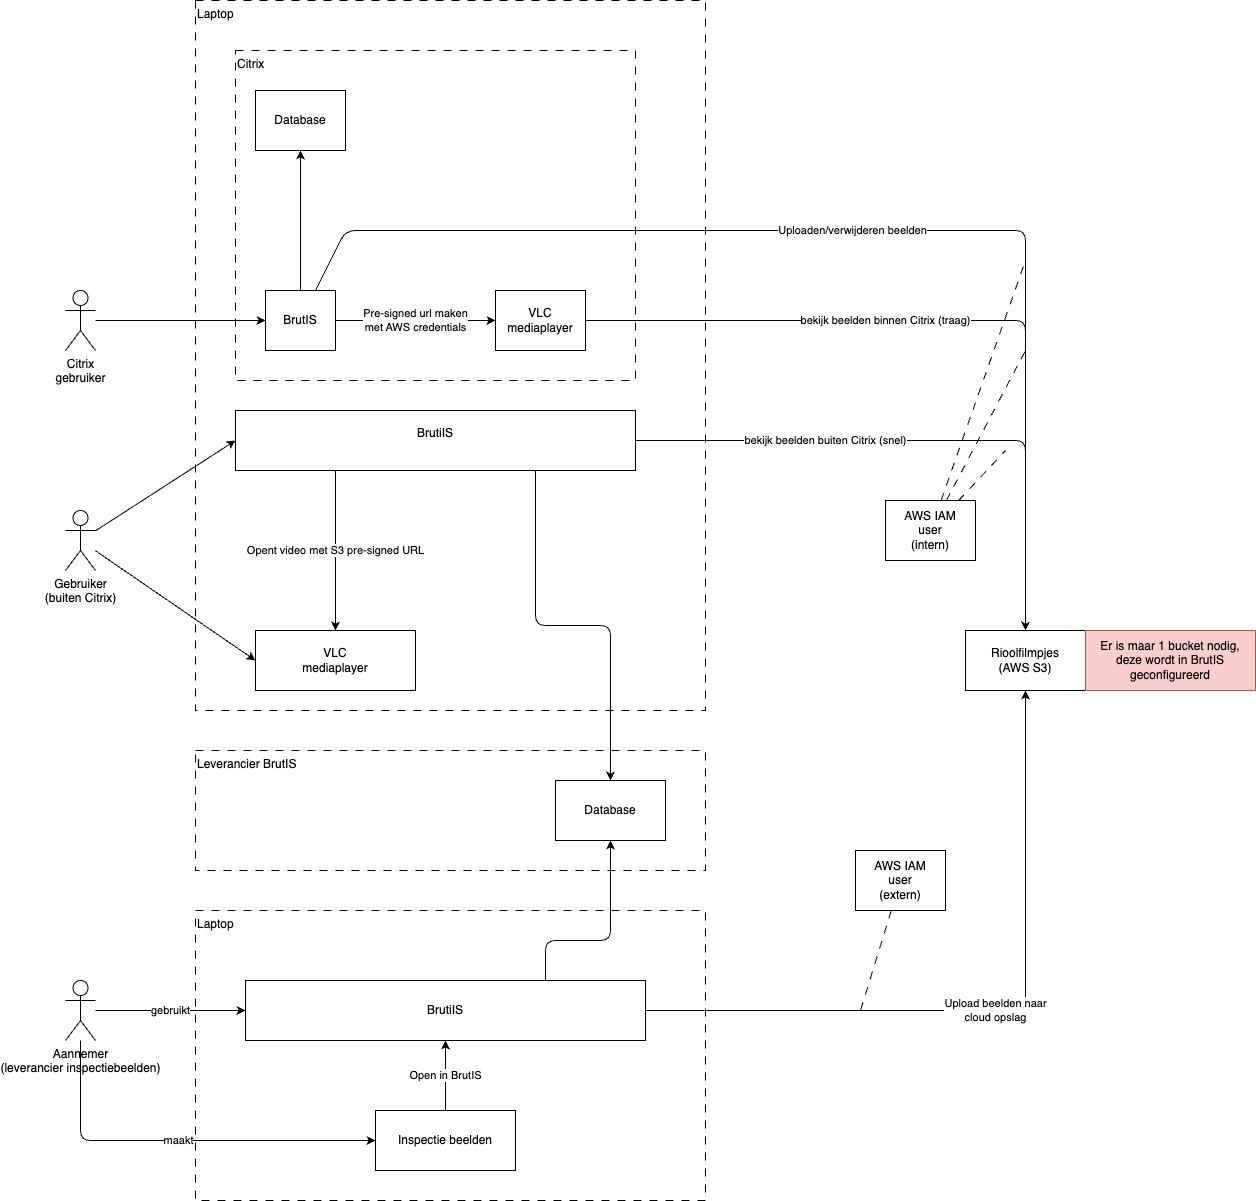

The diagram above was exported from draw.io. Its source (the exported page's mxGraphModel, read from the mxfile embedded in the PNG):
<mxGraphModel dx="1707" dy="1148" grid="1" gridSize="10" guides="1" tooltips="1" connect="1" arrows="1" fold="1" page="0" pageScale="1" pageWidth="827" pageHeight="1169" background="#ffffff" math="0" shadow="0">
  <root>
    <mxCell id="0" />
    <mxCell id="1" parent="0" />
    <mxCell id="49" value="Leverancier BrutIS" style="rounded=0;whiteSpace=wrap;html=1;align=left;verticalAlign=top;dashed=1;dashPattern=8 8;" parent="1" vertex="1">
      <mxGeometry x="60" y="800" width="510" height="120" as="geometry" />
    </mxCell>
    <mxCell id="43" value="Laptop" style="rounded=0;whiteSpace=wrap;html=1;align=left;verticalAlign=top;dashed=1;dashPattern=8 8;" parent="1" vertex="1">
      <mxGeometry x="60" y="960" width="510" height="290" as="geometry" />
    </mxCell>
    <mxCell id="11" value="Laptop" style="rounded=0;whiteSpace=wrap;html=1;align=left;verticalAlign=top;dashed=1;dashPattern=8 8;" parent="1" vertex="1">
      <mxGeometry x="60" y="50" width="510" height="710" as="geometry" />
    </mxCell>
    <mxCell id="7" value="Citrix" style="rounded=0;whiteSpace=wrap;html=1;align=left;verticalAlign=top;dashed=1;dashPattern=8 8;" parent="1" vertex="1">
      <mxGeometry x="100" y="100" width="400" height="330" as="geometry" />
    </mxCell>
    <mxCell id="13" value="Pre-signed url maken&lt;br&gt;met AWS credentials" style="edgeStyle=none;html=1;" parent="1" source="2" target="12" edge="1">
      <mxGeometry relative="1" as="geometry" />
    </mxCell>
    <mxCell id="23" style="edgeStyle=none;html=1;entryX=0.5;entryY=1;entryDx=0;entryDy=0;" parent="1" source="2" target="22" edge="1">
      <mxGeometry relative="1" as="geometry" />
    </mxCell>
    <mxCell id="56" value="Uploaden/verwijderen beelden" style="edgeStyle=none;html=1;" parent="1" source="2" target="10" edge="1">
      <mxGeometry x="0.0008" relative="1" as="geometry">
        <Array as="points">
          <mxPoint x="210" y="280" />
          <mxPoint x="890" y="280" />
        </Array>
        <mxPoint as="offset" />
      </mxGeometry>
    </mxCell>
    <mxCell id="2" value="BrutIS" style="rounded=0;whiteSpace=wrap;html=1;" parent="1" vertex="1">
      <mxGeometry x="130" y="340" width="70" height="60" as="geometry" />
    </mxCell>
    <mxCell id="8" style="edgeStyle=none;html=1;entryX=0;entryY=0.5;entryDx=0;entryDy=0;" parent="1" source="37" target="2" edge="1">
      <mxGeometry relative="1" as="geometry" />
    </mxCell>
    <mxCell id="19" value="" style="edgeStyle=none;html=1;entryX=0;entryY=0.5;entryDx=0;entryDy=0;" parent="1" source="4" target="17" edge="1">
      <mxGeometry relative="1" as="geometry" />
    </mxCell>
    <mxCell id="38" style="edgeStyle=none;html=1;entryX=0;entryY=0.5;entryDx=0;entryDy=0;" parent="1" source="4" target="15" edge="1">
      <mxGeometry relative="1" as="geometry" />
    </mxCell>
    <mxCell id="4" value="Gebruiker&lt;br&gt;(buiten Citrix)" style="shape=umlActor;verticalLabelPosition=bottom;verticalAlign=top;html=1;outlineConnect=0;" parent="1" vertex="1">
      <mxGeometry x="-70" y="560" width="30" height="60" as="geometry" />
    </mxCell>
    <mxCell id="10" value="Rioolfilmpjes&lt;br&gt;(AWS S3)" style="rounded=0;whiteSpace=wrap;html=1;" parent="1" vertex="1">
      <mxGeometry x="830" y="680" width="120" height="60" as="geometry" />
    </mxCell>
    <mxCell id="14" value="bekijk beelden binnen Citrix (traag)" style="edgeStyle=none;html=1;" parent="1" source="12" target="10" edge="1">
      <mxGeometry x="-0.2" relative="1" as="geometry">
        <Array as="points">
          <mxPoint x="890" y="370" />
        </Array>
        <mxPoint as="offset" />
      </mxGeometry>
    </mxCell>
    <mxCell id="12" value="VLC&lt;br&gt;mediaplayer" style="rounded=0;whiteSpace=wrap;html=1;" parent="1" vertex="1">
      <mxGeometry x="360" y="340" width="90" height="60" as="geometry" />
    </mxCell>
    <mxCell id="16" value="bekijk beelden buiten Citrix (snel)" style="edgeStyle=none;html=1;exitX=1;exitY=0.5;exitDx=0;exitDy=0;" parent="1" source="17" target="10" edge="1">
      <mxGeometry x="-0.3448" relative="1" as="geometry">
        <Array as="points">
          <mxPoint x="890" y="490" />
        </Array>
        <mxPoint as="offset" />
      </mxGeometry>
    </mxCell>
    <mxCell id="15" value="VLC&lt;br&gt;mediaplayer" style="rounded=0;whiteSpace=wrap;html=1;" parent="1" vertex="1">
      <mxGeometry x="120" y="680" width="160" height="60" as="geometry" />
    </mxCell>
    <mxCell id="33" value="Opent video met S3 pre-signed URL" style="edgeStyle=none;html=1;exitX=0.25;exitY=1;exitDx=0;exitDy=0;" parent="1" source="17" target="15" edge="1">
      <mxGeometry relative="1" as="geometry">
        <mxPoint x="300" y="570" as="targetPoint" />
      </mxGeometry>
    </mxCell>
    <mxCell id="51" style="edgeStyle=orthogonalEdgeStyle;html=1;exitX=0.75;exitY=1;exitDx=0;exitDy=0;" parent="1" source="17" target="50" edge="1">
      <mxGeometry relative="1" as="geometry" />
    </mxCell>
    <mxCell id="17" value="BrutiIS&lt;div&gt;&lt;br&gt;&lt;/div&gt;" style="rounded=0;whiteSpace=wrap;html=1;" parent="1" vertex="1">
      <mxGeometry x="100" y="460" width="400" height="60" as="geometry" />
    </mxCell>
    <mxCell id="22" value="Database" style="rounded=0;whiteSpace=wrap;html=1;" parent="1" vertex="1">
      <mxGeometry x="120" y="140" width="90" height="60" as="geometry" />
    </mxCell>
    <mxCell id="37" value="Citrix&lt;br&gt;gebruiker" style="shape=umlActor;verticalLabelPosition=bottom;verticalAlign=top;html=1;outlineConnect=0;" parent="1" vertex="1">
      <mxGeometry x="-70" y="340" width="30" height="60" as="geometry" />
    </mxCell>
    <mxCell id="40" style="edgeStyle=none;html=1;dashed=1;dashPattern=8 8;endArrow=none;endFill=0;" parent="1" source="39" edge="1">
      <mxGeometry relative="1" as="geometry">
        <mxPoint x="870" y="500" as="targetPoint" />
      </mxGeometry>
    </mxCell>
    <mxCell id="41" style="edgeStyle=none;html=1;dashed=1;dashPattern=8 8;endArrow=none;endFill=0;" parent="1" source="39" edge="1">
      <mxGeometry relative="1" as="geometry">
        <mxPoint x="890" y="400" as="targetPoint" />
      </mxGeometry>
    </mxCell>
    <mxCell id="39" value="AWS IAM&lt;div&gt;user&lt;/div&gt;&lt;div&gt;(intern)&lt;/div&gt;" style="rounded=0;whiteSpace=wrap;html=1;" parent="1" vertex="1">
      <mxGeometry x="750" y="550" width="90" height="60" as="geometry" />
    </mxCell>
    <mxCell id="46" value="gebruikt" style="edgeStyle=none;html=1;" parent="1" source="42" target="44" edge="1">
      <mxGeometry relative="1" as="geometry" />
    </mxCell>
    <mxCell id="53" value="maakt" style="edgeStyle=none;html=1;entryX=0;entryY=0.5;entryDx=0;entryDy=0;" parent="1" source="42" target="47" edge="1">
      <mxGeometry relative="1" as="geometry">
        <Array as="points">
          <mxPoint x="-55" y="1190" />
        </Array>
      </mxGeometry>
    </mxCell>
    <mxCell id="42" value="Aannemer&lt;div&gt;(leverancier inspectiebeelden)&lt;/div&gt;" style="shape=umlActor;verticalLabelPosition=bottom;verticalAlign=top;html=1;outlineConnect=0;" parent="1" vertex="1">
      <mxGeometry x="-70" y="1030" width="30" height="60" as="geometry" />
    </mxCell>
    <mxCell id="45" value="Upload beelden naar&lt;div&gt;cloud opslag&lt;/div&gt;" style="edgeStyle=none;html=1;" parent="1" source="44" target="10" edge="1">
      <mxGeometry relative="1" as="geometry">
        <Array as="points">
          <mxPoint x="890" y="1060" />
        </Array>
      </mxGeometry>
    </mxCell>
    <mxCell id="52" style="edgeStyle=orthogonalEdgeStyle;html=1;exitX=0.75;exitY=0;exitDx=0;exitDy=0;" parent="1" source="44" target="50" edge="1">
      <mxGeometry relative="1" as="geometry">
        <Array as="points">
          <mxPoint x="410" y="990" />
          <mxPoint x="475" y="990" />
        </Array>
      </mxGeometry>
    </mxCell>
    <mxCell id="44" value="BrutiIS" style="rounded=0;whiteSpace=wrap;html=1;" parent="1" vertex="1">
      <mxGeometry x="110" y="1030" width="400" height="60" as="geometry" />
    </mxCell>
    <mxCell id="48" value="Open in BrutIS" style="edgeStyle=none;html=1;" parent="1" source="47" target="44" edge="1">
      <mxGeometry relative="1" as="geometry" />
    </mxCell>
    <mxCell id="47" value="&lt;div&gt;Inspectie beelden&lt;/div&gt;" style="rounded=0;whiteSpace=wrap;html=1;" parent="1" vertex="1">
      <mxGeometry x="240" y="1160" width="140" height="60" as="geometry" />
    </mxCell>
    <mxCell id="50" value="Database" style="rounded=0;whiteSpace=wrap;html=1;" parent="1" vertex="1">
      <mxGeometry x="420" y="830" width="110" height="60" as="geometry" />
    </mxCell>
    <mxCell id="55" style="edgeStyle=none;html=1;dashed=1;dashPattern=8 8;endArrow=none;endFill=0;" parent="1" source="54" edge="1">
      <mxGeometry relative="1" as="geometry">
        <mxPoint x="725" y="1060" as="targetPoint" />
      </mxGeometry>
    </mxCell>
    <mxCell id="54" value="AWS IAM&lt;div&gt;user&lt;/div&gt;&lt;div&gt;(extern)&lt;/div&gt;" style="rounded=0;whiteSpace=wrap;html=1;" parent="1" vertex="1">
      <mxGeometry x="720" y="900" width="90" height="60" as="geometry" />
    </mxCell>
    <mxCell id="57" style="edgeStyle=none;html=1;dashed=1;dashPattern=8 8;endArrow=none;endFill=0;" parent="1" source="39" edge="1">
      <mxGeometry relative="1" as="geometry">
        <mxPoint x="890" y="310" as="targetPoint" />
        <mxPoint x="815" y="560" as="sourcePoint" />
      </mxGeometry>
    </mxCell>
    <mxCell id="58" value="Er is maar 1 bucket nodig, deze wordt in BrutIS geconfigureerd" style="rounded=0;whiteSpace=wrap;html=1;fillColor=#f8cecc;strokeColor=#b85450;" vertex="1" parent="1">
      <mxGeometry x="950" y="680" width="170" height="60" as="geometry" />
    </mxCell>
  </root>
</mxGraphModel>